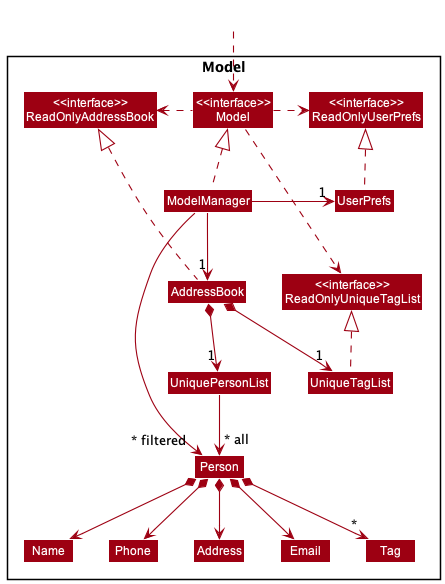

The diagram above was rendered by PlantUML. Its source (embedded in the PNG):
@startuml
!include style.puml
skinparam arrowThickness 1.1
skinparam arrowColor MODEL_COLOR
skinparam classBackgroundColor MODEL_COLOR

Package Model <<Rectangle>>{
Class "<<interface>>\nReadOnlyAddressBook" as ReadOnlyAddressBook
Class "<<interface>>\nReadOnlyUserPrefs" as ReadOnlyUserPrefs
Class "<<interface>>\nModel" as Model

Class UniqueTagList
Class "<<interface>>\nReadOnlyUniqueTagList" as ReadOnlyUniqueTagList

Class AddressBook
Class ModelManager
Class UserPrefs

Class UniquePersonList
Class Person
Class Address
Class Email
Class Name
Class Phone
Class Tag

}

Class HiddenOutside #FFFFFF
HiddenOutside ..> Model

AddressBook .up.|> ReadOnlyAddressBook

ModelManager .up.|> Model
Model ..> ReadOnlyUniqueTagList
Model .right.> ReadOnlyUserPrefs
Model .left.> ReadOnlyAddressBook
ModelManager --> "1" AddressBook
ModelManager -right-> "1" UserPrefs
UserPrefs .up.|> ReadOnlyUserPrefs

AddressBook *--> "1" UniqueTagList
AddressBook *--> "1" UniquePersonList
UniqueTagList .up.|> ReadOnlyUniqueTagList
UniquePersonList --> "~* all" Person
Person *--> Name
Person *--> Phone
Person *--> Email
Person *--> Address
Person *--> "*" Tag

AddressBook -[hidden]left-> ReadOnlyUniqueTagList
Name -[hidden]right-> Phone
Phone -[hidden]right-> Address
Address -[hidden]right-> Email

ModelManager -->"~* filtered" Person
@enduml